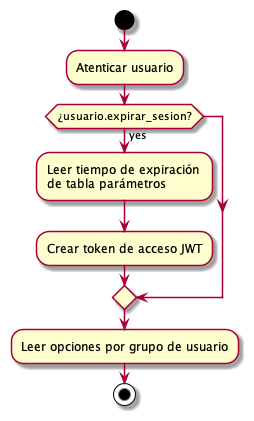

The diagram above was rendered by PlantUML. Its source (embedded in the PNG):
@startuml
start

:Atenticar usuario;

if (¿usuario.expirar_sesion?) then (yes)
  :Leer tiempo de expiración \nde tabla parámetros;
  :Crear token de acceso JWT;
endif
:Leer opciones por grupo de usuario;

stop
@enduml